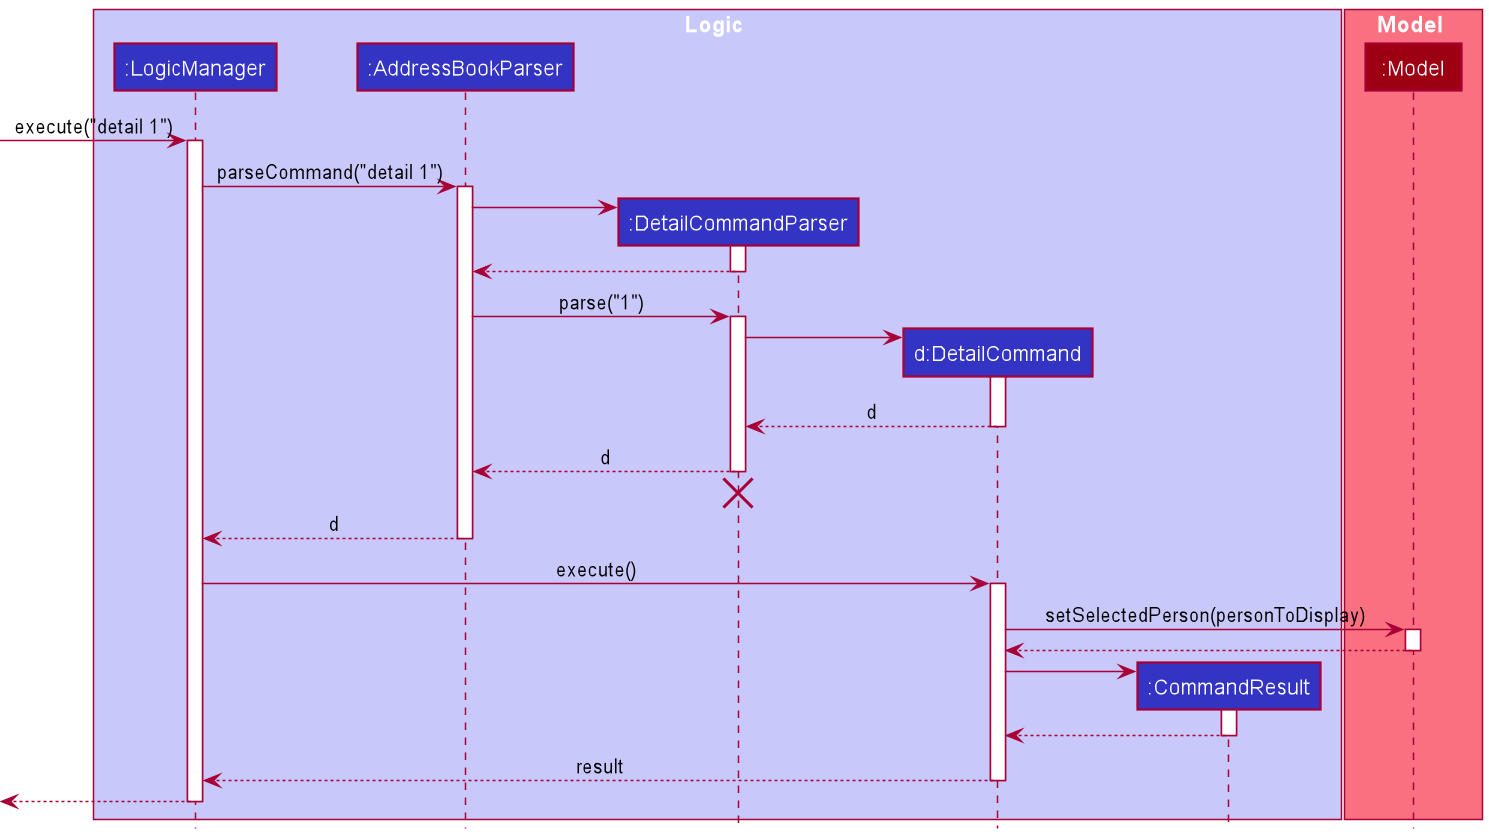

The diagram above was rendered by PlantUML. Its source (embedded in the PNG):
@startuml
!include style.puml

box Logic LOGIC_COLOR_T1
participant ":LogicManager" as LogicManager LOGIC_COLOR
participant ":AddressBookParser" as AddressBookParser LOGIC_COLOR
participant ":DetailCommandParser" as DetailCommandParser LOGIC_COLOR
participant "d:DetailCommand" as DetailCommand LOGIC_COLOR
participant ":CommandResult" as CommandResult LOGIC_COLOR
end box

box Model MODEL_COLOR_T1
participant ":Model" as Model MODEL_COLOR
end box

[-> LogicManager : execute("detail 1")
activate LogicManager

LogicManager -> AddressBookParser : parseCommand("detail 1")
activate AddressBookParser

create DetailCommandParser
AddressBookParser -> DetailCommandParser
activate DetailCommandParser

DetailCommandParser --> AddressBookParser
deactivate DetailCommandParser

AddressBookParser -> DetailCommandParser : parse("1")
activate DetailCommandParser

create DetailCommand
DetailCommandParser -> DetailCommand
activate DetailCommand

DetailCommand --> DetailCommandParser : d
deactivate DetailCommand

DetailCommandParser --> AddressBookParser : d
deactivate DetailCommandParser
'Hidden arrow to position the destroy marker below the end of the activation bar.
DetailCommandParser -[hidden]-> AddressBookParser
destroy DetailCommandParser

AddressBookParser --> LogicManager : d
deactivate AddressBookParser

LogicManager -> DetailCommand : execute()
activate DetailCommand

DetailCommand -> Model : setSelectedPerson(personToDisplay)
activate Model

Model --> DetailCommand
deactivate Model

create CommandResult
DetailCommand -> CommandResult
activate CommandResult

CommandResult --> DetailCommand
deactivate CommandResult

DetailCommand --> LogicManager : result
deactivate DetailCommand

[<--LogicManager
deactivate LogicManager
@enduml